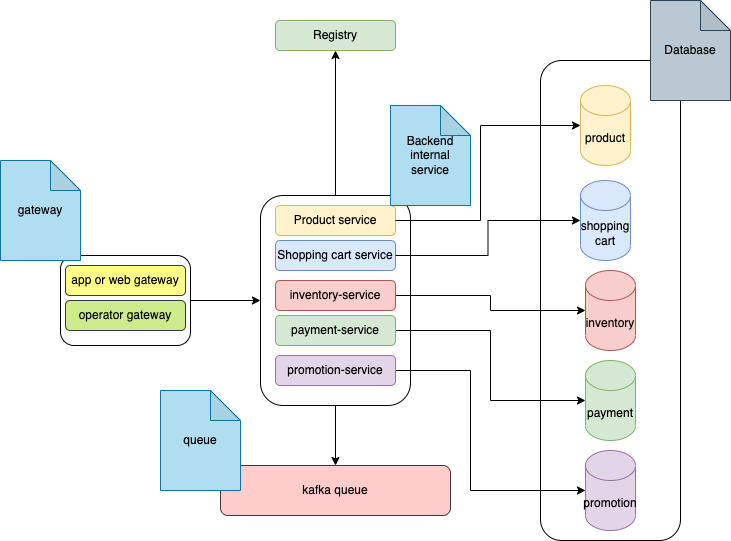

The diagram above was exported from draw.io. Its source (the exported page's mxGraphModel, read from the mxfile embedded in the PNG):
<mxGraphModel dx="706" dy="507" grid="1" gridSize="10" guides="1" tooltips="1" connect="1" arrows="1" fold="1" page="1" pageScale="1" pageWidth="850" pageHeight="1100" math="0" shadow="0">
  <root>
    <mxCell id="0" />
    <mxCell id="1" parent="0" />
    <mxCell id="Go-V9TxbpSvh4GomaMGp-17" style="edgeStyle=orthogonalEdgeStyle;rounded=0;orthogonalLoop=1;jettySize=auto;html=1;exitX=0.5;exitY=0;exitDx=0;exitDy=0;entryX=0.5;entryY=1;entryDx=0;entryDy=0;" edge="1" parent="1" source="Go-V9TxbpSvh4GomaMGp-16" target="Go-V9TxbpSvh4GomaMGp-2">
      <mxGeometry relative="1" as="geometry" />
    </mxCell>
    <mxCell id="Go-V9TxbpSvh4GomaMGp-36" style="edgeStyle=orthogonalEdgeStyle;rounded=0;orthogonalLoop=1;jettySize=auto;html=1;" edge="1" parent="1" source="Go-V9TxbpSvh4GomaMGp-16" target="Go-V9TxbpSvh4GomaMGp-34">
      <mxGeometry relative="1" as="geometry" />
    </mxCell>
    <mxCell id="Go-V9TxbpSvh4GomaMGp-16" value="" style="rounded=1;whiteSpace=wrap;html=1;" vertex="1" parent="1">
      <mxGeometry x="320" y="245" width="150" height="210" as="geometry" />
    </mxCell>
    <mxCell id="Go-V9TxbpSvh4GomaMGp-2" value="Registry" style="rounded=1;whiteSpace=wrap;html=1;fillColor=#d5e8d4;strokeColor=#82b366;" vertex="1" parent="1">
      <mxGeometry x="335" y="70" width="120" height="30" as="geometry" />
    </mxCell>
    <mxCell id="Go-V9TxbpSvh4GomaMGp-3" value="Product service" style="rounded=1;whiteSpace=wrap;html=1;fillColor=#fff2cc;strokeColor=#d6b656;" vertex="1" parent="1">
      <mxGeometry x="335" y="255" width="120" height="30" as="geometry" />
    </mxCell>
    <mxCell id="Go-V9TxbpSvh4GomaMGp-4" value="Shopping cart service" style="rounded=1;whiteSpace=wrap;html=1;fillColor=#dae8fc;strokeColor=#6c8ebf;" vertex="1" parent="1">
      <mxGeometry x="335" y="290" width="120" height="30" as="geometry" />
    </mxCell>
    <mxCell id="Go-V9TxbpSvh4GomaMGp-13" value="" style="rounded=1;whiteSpace=wrap;html=1;" vertex="1" parent="1">
      <mxGeometry x="600" y="110" width="140" height="480" as="geometry" />
    </mxCell>
    <mxCell id="Go-V9TxbpSvh4GomaMGp-6" value="shopping cart" style="shape=cylinder3;whiteSpace=wrap;html=1;boundedLbl=1;backgroundOutline=1;size=15;fillColor=#dae8fc;strokeColor=#6c8ebf;" vertex="1" parent="1">
      <mxGeometry x="640" y="230" width="50" height="80" as="geometry" />
    </mxCell>
    <mxCell id="Go-V9TxbpSvh4GomaMGp-9" value="product" style="shape=cylinder3;whiteSpace=wrap;html=1;boundedLbl=1;backgroundOutline=1;size=15;fillColor=#fff2cc;strokeColor=#d6b656;" vertex="1" parent="1">
      <mxGeometry x="640" y="135" width="50" height="80" as="geometry" />
    </mxCell>
    <mxCell id="Go-V9TxbpSvh4GomaMGp-18" style="edgeStyle=orthogonalEdgeStyle;rounded=0;orthogonalLoop=1;jettySize=auto;html=1;exitX=0.5;exitY=1;exitDx=0;exitDy=0;exitPerimeter=0;" edge="1" parent="1" source="Go-V9TxbpSvh4GomaMGp-9" target="Go-V9TxbpSvh4GomaMGp-9">
      <mxGeometry relative="1" as="geometry" />
    </mxCell>
    <mxCell id="Go-V9TxbpSvh4GomaMGp-19" value="inventory" style="shape=cylinder3;whiteSpace=wrap;html=1;boundedLbl=1;backgroundOutline=1;size=15;fillColor=#f8cecc;strokeColor=#b85450;" vertex="1" parent="1">
      <mxGeometry x="645" y="320" width="50" height="80" as="geometry" />
    </mxCell>
    <mxCell id="Go-V9TxbpSvh4GomaMGp-20" value="payment" style="shape=cylinder3;whiteSpace=wrap;html=1;boundedLbl=1;backgroundOutline=1;size=15;fillColor=#d5e8d4;strokeColor=#82b366;" vertex="1" parent="1">
      <mxGeometry x="645" y="410" width="50" height="80" as="geometry" />
    </mxCell>
    <mxCell id="Go-V9TxbpSvh4GomaMGp-21" value="promotion" style="shape=cylinder3;whiteSpace=wrap;html=1;boundedLbl=1;backgroundOutline=1;size=15;fillColor=#e1d5e7;strokeColor=#9673a6;" vertex="1" parent="1">
      <mxGeometry x="645" y="500" width="50" height="80" as="geometry" />
    </mxCell>
    <mxCell id="Go-V9TxbpSvh4GomaMGp-52" style="edgeStyle=orthogonalEdgeStyle;rounded=0;orthogonalLoop=1;jettySize=auto;html=1;exitX=1;exitY=0.5;exitDx=0;exitDy=0;entryX=0;entryY=0.5;entryDx=0;entryDy=0;entryPerimeter=0;" edge="1" parent="1" source="Go-V9TxbpSvh4GomaMGp-26" target="Go-V9TxbpSvh4GomaMGp-21">
      <mxGeometry relative="1" as="geometry">
        <Array as="points">
          <mxPoint x="530" y="420" />
          <mxPoint x="530" y="540" />
        </Array>
      </mxGeometry>
    </mxCell>
    <mxCell id="Go-V9TxbpSvh4GomaMGp-26" value="promotion-service" style="rounded=1;whiteSpace=wrap;html=1;fillColor=#e1d5e7;strokeColor=#9673a6;" vertex="1" parent="1">
      <mxGeometry x="335" y="405" width="120" height="30" as="geometry" />
    </mxCell>
    <mxCell id="Go-V9TxbpSvh4GomaMGp-51" style="edgeStyle=orthogonalEdgeStyle;rounded=0;orthogonalLoop=1;jettySize=auto;html=1;entryX=0;entryY=0.5;entryDx=0;entryDy=0;entryPerimeter=0;" edge="1" parent="1" source="Go-V9TxbpSvh4GomaMGp-27" target="Go-V9TxbpSvh4GomaMGp-20">
      <mxGeometry relative="1" as="geometry" />
    </mxCell>
    <mxCell id="Go-V9TxbpSvh4GomaMGp-27" value="payment-service" style="rounded=1;whiteSpace=wrap;html=1;fillColor=#d5e8d4;strokeColor=#82b366;" vertex="1" parent="1">
      <mxGeometry x="335" y="365" width="120" height="30" as="geometry" />
    </mxCell>
    <mxCell id="Go-V9TxbpSvh4GomaMGp-50" style="edgeStyle=orthogonalEdgeStyle;rounded=0;orthogonalLoop=1;jettySize=auto;html=1;entryX=0;entryY=0.5;entryDx=0;entryDy=0;entryPerimeter=0;" edge="1" parent="1" source="Go-V9TxbpSvh4GomaMGp-28" target="Go-V9TxbpSvh4GomaMGp-19">
      <mxGeometry relative="1" as="geometry" />
    </mxCell>
    <mxCell id="Go-V9TxbpSvh4GomaMGp-28" value="inventory-service" style="rounded=1;whiteSpace=wrap;html=1;fillColor=#f8cecc;strokeColor=#b85450;" vertex="1" parent="1">
      <mxGeometry x="335" y="330" width="120" height="30" as="geometry" />
    </mxCell>
    <mxCell id="Go-V9TxbpSvh4GomaMGp-34" value="kafka queue" style="rounded=1;whiteSpace=wrap;html=1;fillColor=#ffcccc;strokeColor=#36393d;" vertex="1" parent="1">
      <mxGeometry x="280" y="515" width="230" height="50" as="geometry" />
    </mxCell>
    <mxCell id="Go-V9TxbpSvh4GomaMGp-37" value="Backend internal service" style="shape=note;whiteSpace=wrap;html=1;backgroundOutline=1;darkOpacity=0.05;fillColor=#b1ddf0;strokeColor=#10739e;" vertex="1" parent="1">
      <mxGeometry x="450" y="155" width="80" height="100" as="geometry" />
    </mxCell>
    <mxCell id="Go-V9TxbpSvh4GomaMGp-38" value="Database" style="shape=note;whiteSpace=wrap;html=1;backgroundOutline=1;darkOpacity=0.05;fillColor=#bac8d3;strokeColor=#23445d;" vertex="1" parent="1">
      <mxGeometry x="710" y="50" width="80" height="100" as="geometry" />
    </mxCell>
    <mxCell id="Go-V9TxbpSvh4GomaMGp-39" value="queue" style="shape=note;whiteSpace=wrap;html=1;backgroundOutline=1;darkOpacity=0.05;fillColor=#b1ddf0;strokeColor=#10739e;" vertex="1" parent="1">
      <mxGeometry x="220" y="440" width="80" height="100" as="geometry" />
    </mxCell>
    <mxCell id="Go-V9TxbpSvh4GomaMGp-54" style="edgeStyle=orthogonalEdgeStyle;rounded=0;orthogonalLoop=1;jettySize=auto;html=1;exitX=1;exitY=0.5;exitDx=0;exitDy=0;entryX=0;entryY=0.5;entryDx=0;entryDy=0;" edge="1" parent="1" source="Go-V9TxbpSvh4GomaMGp-40" target="Go-V9TxbpSvh4GomaMGp-16">
      <mxGeometry relative="1" as="geometry" />
    </mxCell>
    <mxCell id="Go-V9TxbpSvh4GomaMGp-40" value="" style="rounded=1;whiteSpace=wrap;html=1;" vertex="1" parent="1">
      <mxGeometry x="120" y="305" width="130" height="90" as="geometry" />
    </mxCell>
    <mxCell id="Go-V9TxbpSvh4GomaMGp-42" value="app or web gateway" style="rounded=1;whiteSpace=wrap;html=1;fillColor=#ffff88;strokeColor=#36393d;" vertex="1" parent="1">
      <mxGeometry x="125" y="315" width="120" height="30" as="geometry" />
    </mxCell>
    <mxCell id="Go-V9TxbpSvh4GomaMGp-43" value="operator gateway" style="rounded=1;whiteSpace=wrap;html=1;fillColor=#cdeb8b;strokeColor=#36393d;" vertex="1" parent="1">
      <mxGeometry x="125" y="350" width="120" height="30" as="geometry" />
    </mxCell>
    <mxCell id="Go-V9TxbpSvh4GomaMGp-44" style="edgeStyle=orthogonalEdgeStyle;rounded=0;orthogonalLoop=1;jettySize=auto;html=1;exitX=0.5;exitY=1;exitDx=0;exitDy=0;" edge="1" parent="1" source="Go-V9TxbpSvh4GomaMGp-40" target="Go-V9TxbpSvh4GomaMGp-40">
      <mxGeometry relative="1" as="geometry" />
    </mxCell>
    <mxCell id="Go-V9TxbpSvh4GomaMGp-49" style="edgeStyle=orthogonalEdgeStyle;rounded=0;orthogonalLoop=1;jettySize=auto;html=1;entryX=0;entryY=0.5;entryDx=0;entryDy=0;entryPerimeter=0;" edge="1" parent="1" source="Go-V9TxbpSvh4GomaMGp-4" target="Go-V9TxbpSvh4GomaMGp-6">
      <mxGeometry relative="1" as="geometry" />
    </mxCell>
    <mxCell id="Go-V9TxbpSvh4GomaMGp-48" style="edgeStyle=orthogonalEdgeStyle;rounded=0;orthogonalLoop=1;jettySize=auto;html=1;exitX=1;exitY=0.5;exitDx=0;exitDy=0;entryX=0;entryY=0.5;entryDx=0;entryDy=0;entryPerimeter=0;" edge="1" parent="1" source="Go-V9TxbpSvh4GomaMGp-3" target="Go-V9TxbpSvh4GomaMGp-9">
      <mxGeometry relative="1" as="geometry">
        <Array as="points">
          <mxPoint x="540" y="270" />
          <mxPoint x="540" y="175" />
        </Array>
      </mxGeometry>
    </mxCell>
    <mxCell id="Go-V9TxbpSvh4GomaMGp-53" value="gateway" style="shape=note;whiteSpace=wrap;html=1;backgroundOutline=1;darkOpacity=0.05;fillColor=#b1ddf0;strokeColor=#10739e;" vertex="1" parent="1">
      <mxGeometry x="60" y="210" width="80" height="100" as="geometry" />
    </mxCell>
  </root>
</mxGraphModel>